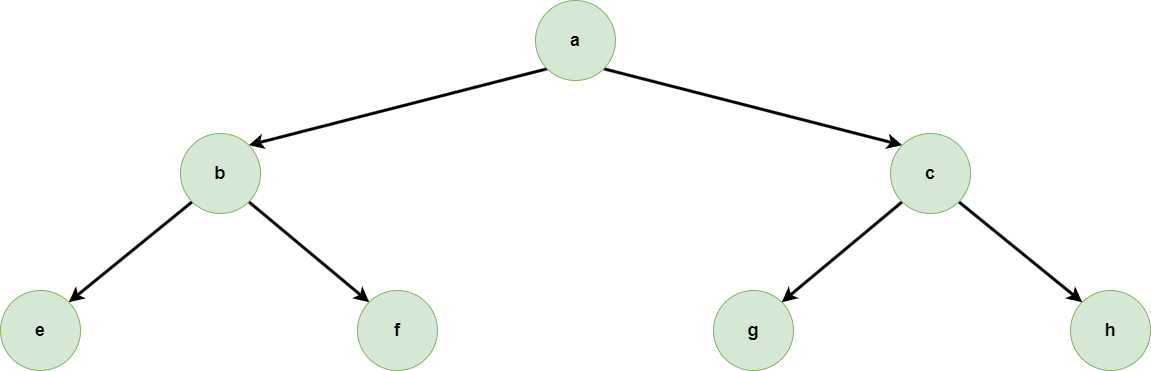

The diagram above was exported from draw.io. Its source (the exported page's mxGraphModel, read from the mxfile embedded in the PNG):
<mxGraphModel dx="2887" dy="1084" grid="1" gridSize="10" guides="1" tooltips="1" connect="1" arrows="1" fold="1" page="1" pageScale="1" pageWidth="827" pageHeight="1169" math="0" shadow="0">
  <root>
    <mxCell id="0" />
    <mxCell id="1" parent="0" />
    <mxCell id="W19nSgFJMXjrS2NKTAZH-22" style="rounded=0;orthogonalLoop=1;jettySize=auto;html=1;exitX=0;exitY=1;exitDx=0;exitDy=0;entryX=1;entryY=0;entryDx=0;entryDy=0;strokeWidth=3;" edge="1" parent="1" source="W19nSgFJMXjrS2NKTAZH-2" target="W19nSgFJMXjrS2NKTAZH-4">
      <mxGeometry relative="1" as="geometry" />
    </mxCell>
    <mxCell id="W19nSgFJMXjrS2NKTAZH-23" style="rounded=0;orthogonalLoop=1;jettySize=auto;html=1;exitX=1;exitY=1;exitDx=0;exitDy=0;entryX=0;entryY=0;entryDx=0;entryDy=0;strokeWidth=3;" edge="1" parent="1" source="W19nSgFJMXjrS2NKTAZH-2" target="W19nSgFJMXjrS2NKTAZH-16">
      <mxGeometry relative="1" as="geometry" />
    </mxCell>
    <mxCell id="W19nSgFJMXjrS2NKTAZH-2" value="&lt;span style=&quot;font-size: 18px;&quot;&gt;&lt;b&gt;a&lt;/b&gt;&lt;br style=&quot;font-size: 18px;&quot;&gt;&lt;/span&gt;" style="ellipse;whiteSpace=wrap;html=1;aspect=fixed;fillColor=#d5e8d4;strokeColor=#82b366;fontSize=18;" vertex="1" parent="1">
      <mxGeometry x="175" y="70" width="80" height="80" as="geometry" />
    </mxCell>
    <mxCell id="W19nSgFJMXjrS2NKTAZH-24" style="rounded=0;orthogonalLoop=1;jettySize=auto;html=1;exitX=0;exitY=1;exitDx=0;exitDy=0;entryX=1;entryY=0;entryDx=0;entryDy=0;strokeWidth=3;" edge="1" parent="1" source="W19nSgFJMXjrS2NKTAZH-4" target="W19nSgFJMXjrS2NKTAZH-18">
      <mxGeometry relative="1" as="geometry" />
    </mxCell>
    <mxCell id="W19nSgFJMXjrS2NKTAZH-25" style="rounded=0;orthogonalLoop=1;jettySize=auto;html=1;exitX=1;exitY=1;exitDx=0;exitDy=0;entryX=0;entryY=0;entryDx=0;entryDy=0;strokeWidth=3;" edge="1" parent="1" source="W19nSgFJMXjrS2NKTAZH-4" target="W19nSgFJMXjrS2NKTAZH-19">
      <mxGeometry relative="1" as="geometry" />
    </mxCell>
    <mxCell id="W19nSgFJMXjrS2NKTAZH-4" value="&lt;span style=&quot;font-size: 18px;&quot;&gt;&lt;b&gt;b&lt;/b&gt;&lt;br style=&quot;font-size: 18px;&quot;&gt;&lt;/span&gt;" style="ellipse;whiteSpace=wrap;html=1;aspect=fixed;fillColor=#d5e8d4;strokeColor=#82b366;fontSize=18;" vertex="1" parent="1">
      <mxGeometry x="-180" y="203" width="80" height="80" as="geometry" />
    </mxCell>
    <mxCell id="W19nSgFJMXjrS2NKTAZH-26" style="rounded=0;orthogonalLoop=1;jettySize=auto;html=1;exitX=0;exitY=1;exitDx=0;exitDy=0;entryX=1;entryY=0;entryDx=0;entryDy=0;strokeWidth=3;" edge="1" parent="1" source="W19nSgFJMXjrS2NKTAZH-16" target="W19nSgFJMXjrS2NKTAZH-20">
      <mxGeometry relative="1" as="geometry" />
    </mxCell>
    <mxCell id="W19nSgFJMXjrS2NKTAZH-27" style="rounded=0;orthogonalLoop=1;jettySize=auto;html=1;exitX=1;exitY=1;exitDx=0;exitDy=0;entryX=0;entryY=0;entryDx=0;entryDy=0;strokeWidth=3;" edge="1" parent="1" source="W19nSgFJMXjrS2NKTAZH-16" target="W19nSgFJMXjrS2NKTAZH-21">
      <mxGeometry relative="1" as="geometry" />
    </mxCell>
    <mxCell id="W19nSgFJMXjrS2NKTAZH-16" value="&lt;span style=&quot;font-size: 18px;&quot;&gt;&lt;b&gt;c&lt;/b&gt;&lt;br style=&quot;font-size: 18px;&quot;&gt;&lt;/span&gt;" style="ellipse;whiteSpace=wrap;html=1;aspect=fixed;fillColor=#d5e8d4;strokeColor=#82b366;fontSize=18;" vertex="1" parent="1">
      <mxGeometry x="530" y="203" width="80" height="80" as="geometry" />
    </mxCell>
    <mxCell id="W19nSgFJMXjrS2NKTAZH-18" value="&lt;span style=&quot;font-size: 18px;&quot;&gt;&lt;b&gt;e&lt;/b&gt;&lt;br style=&quot;font-size: 18px;&quot;&gt;&lt;/span&gt;" style="ellipse;whiteSpace=wrap;html=1;aspect=fixed;fillColor=#d5e8d4;strokeColor=#82b366;fontSize=18;" vertex="1" parent="1">
      <mxGeometry x="-360" y="360" width="80" height="80" as="geometry" />
    </mxCell>
    <mxCell id="W19nSgFJMXjrS2NKTAZH-19" value="&lt;span style=&quot;font-size: 18px;&quot;&gt;&lt;b&gt;f&lt;/b&gt;&lt;br style=&quot;font-size: 18px;&quot;&gt;&lt;/span&gt;" style="ellipse;whiteSpace=wrap;html=1;aspect=fixed;fillColor=#d5e8d4;strokeColor=#82b366;fontSize=18;" vertex="1" parent="1">
      <mxGeometry x="-3" y="360" width="80" height="80" as="geometry" />
    </mxCell>
    <mxCell id="W19nSgFJMXjrS2NKTAZH-20" value="&lt;span style=&quot;font-size: 18px;&quot;&gt;&lt;b&gt;g&lt;/b&gt;&lt;br style=&quot;font-size: 18px;&quot;&gt;&lt;/span&gt;" style="ellipse;whiteSpace=wrap;html=1;aspect=fixed;fillColor=#d5e8d4;strokeColor=#82b366;fontSize=18;" vertex="1" parent="1">
      <mxGeometry x="353" y="360" width="80" height="80" as="geometry" />
    </mxCell>
    <mxCell id="W19nSgFJMXjrS2NKTAZH-21" value="&lt;span style=&quot;font-size: 18px;&quot;&gt;&lt;b&gt;h&lt;/b&gt;&lt;br style=&quot;font-size: 18px;&quot;&gt;&lt;/span&gt;" style="ellipse;whiteSpace=wrap;html=1;aspect=fixed;fillColor=#d5e8d4;strokeColor=#82b366;fontSize=18;" vertex="1" parent="1">
      <mxGeometry x="710" y="360" width="80" height="80" as="geometry" />
    </mxCell>
  </root>
</mxGraphModel>